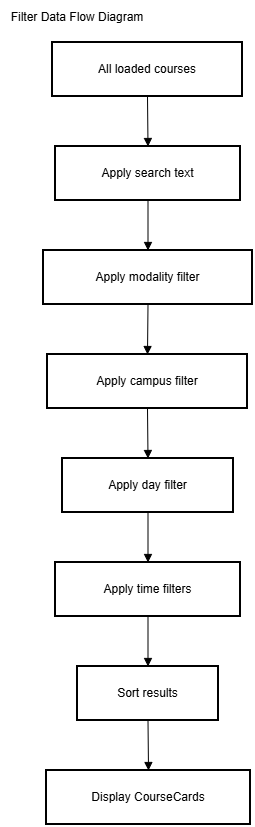

The diagram above was exported from draw.io. Its source (the exported page's mxGraphModel, read from the mxfile embedded in the PNG):
<mxGraphModel dx="1030" dy="562" grid="1" gridSize="10" guides="1" tooltips="1" connect="1" arrows="1" fold="1" page="1" pageScale="1" pageWidth="850" pageHeight="1100" math="0" shadow="0">
  <root>
    <mxCell id="0" />
    <mxCell id="1" parent="0" />
    <mxCell id="aPLsboykdnhRaTNXG8AX-1" parent="1" style="whiteSpace=wrap;strokeWidth=2;" value="All loaded courses" vertex="1">
      <mxGeometry height="54" width="190" x="330" y="80" as="geometry" />
    </mxCell>
    <mxCell id="aPLsboykdnhRaTNXG8AX-2" parent="1" style="whiteSpace=wrap;strokeWidth=2;" value="Apply search text" vertex="1">
      <mxGeometry height="54" width="185" x="333" y="184" as="geometry" />
    </mxCell>
    <mxCell id="aPLsboykdnhRaTNXG8AX-3" parent="1" style="whiteSpace=wrap;strokeWidth=2;" value="Apply modality filter" vertex="1">
      <mxGeometry height="54" width="209" x="321" y="288" as="geometry" />
    </mxCell>
    <mxCell id="aPLsboykdnhRaTNXG8AX-4" parent="1" style="whiteSpace=wrap;strokeWidth=2;" value="Apply campus filter" vertex="1">
      <mxGeometry height="54" width="200" x="325" y="392" as="geometry" />
    </mxCell>
    <mxCell id="aPLsboykdnhRaTNXG8AX-5" parent="1" style="whiteSpace=wrap;strokeWidth=2;" value="Apply day filter" vertex="1">
      <mxGeometry height="54" width="171" x="340" y="496" as="geometry" />
    </mxCell>
    <mxCell id="aPLsboykdnhRaTNXG8AX-6" parent="1" style="whiteSpace=wrap;strokeWidth=2;" value="Apply time filters" vertex="1">
      <mxGeometry height="54" width="185" x="333" y="600" as="geometry" />
    </mxCell>
    <mxCell id="aPLsboykdnhRaTNXG8AX-7" parent="1" style="whiteSpace=wrap;strokeWidth=2;" value="Sort results" vertex="1">
      <mxGeometry height="54" width="141" x="355" y="704" as="geometry" />
    </mxCell>
    <mxCell id="aPLsboykdnhRaTNXG8AX-8" parent="1" style="whiteSpace=wrap;strokeWidth=2;" value="Display CourseCards" vertex="1">
      <mxGeometry height="54" width="204" x="324" y="808" as="geometry" />
    </mxCell>
    <mxCell id="aPLsboykdnhRaTNXG8AX-9" edge="1" parent="1" source="aPLsboykdnhRaTNXG8AX-1" style="curved=1;startArrow=none;endArrow=block;exitX=0.5;exitY=1;entryX=0.5;entryY=0;rounded=0;" target="aPLsboykdnhRaTNXG8AX-2" value="">
      <mxGeometry relative="1" as="geometry">
        <Array as="points" />
      </mxGeometry>
    </mxCell>
    <mxCell id="aPLsboykdnhRaTNXG8AX-10" edge="1" parent="1" source="aPLsboykdnhRaTNXG8AX-2" style="curved=1;startArrow=none;endArrow=block;exitX=0.5;exitY=1;entryX=0.5;entryY=0;rounded=0;" target="aPLsboykdnhRaTNXG8AX-3" value="">
      <mxGeometry relative="1" as="geometry">
        <Array as="points" />
      </mxGeometry>
    </mxCell>
    <mxCell id="aPLsboykdnhRaTNXG8AX-11" edge="1" parent="1" source="aPLsboykdnhRaTNXG8AX-3" style="curved=1;startArrow=none;endArrow=block;exitX=0.5;exitY=1;entryX=0.5;entryY=0;rounded=0;" target="aPLsboykdnhRaTNXG8AX-4" value="">
      <mxGeometry relative="1" as="geometry">
        <Array as="points" />
      </mxGeometry>
    </mxCell>
    <mxCell id="aPLsboykdnhRaTNXG8AX-12" edge="1" parent="1" source="aPLsboykdnhRaTNXG8AX-4" style="curved=1;startArrow=none;endArrow=block;exitX=0.5;exitY=1;entryX=0.5;entryY=0;rounded=0;" target="aPLsboykdnhRaTNXG8AX-5" value="">
      <mxGeometry relative="1" as="geometry">
        <Array as="points" />
      </mxGeometry>
    </mxCell>
    <mxCell id="aPLsboykdnhRaTNXG8AX-13" edge="1" parent="1" source="aPLsboykdnhRaTNXG8AX-5" style="curved=1;startArrow=none;endArrow=block;exitX=0.5;exitY=1;entryX=0.5;entryY=0;rounded=0;" target="aPLsboykdnhRaTNXG8AX-6" value="">
      <mxGeometry relative="1" as="geometry">
        <Array as="points" />
      </mxGeometry>
    </mxCell>
    <mxCell id="aPLsboykdnhRaTNXG8AX-14" edge="1" parent="1" source="aPLsboykdnhRaTNXG8AX-6" style="curved=1;startArrow=none;endArrow=block;exitX=0.5;exitY=1;entryX=0.5;entryY=0;rounded=0;" target="aPLsboykdnhRaTNXG8AX-7" value="">
      <mxGeometry relative="1" as="geometry">
        <Array as="points" />
      </mxGeometry>
    </mxCell>
    <mxCell id="aPLsboykdnhRaTNXG8AX-15" edge="1" parent="1" source="aPLsboykdnhRaTNXG8AX-7" style="curved=1;startArrow=none;endArrow=block;exitX=0.5;exitY=1;entryX=0.5;entryY=0;rounded=0;" target="aPLsboykdnhRaTNXG8AX-8" value="">
      <mxGeometry relative="1" as="geometry">
        <Array as="points" />
      </mxGeometry>
    </mxCell>
    <mxCell id="aPLsboykdnhRaTNXG8AX-16" parent="1" style="text;html=1;whiteSpace=wrap;strokeColor=none;fillColor=none;align=center;verticalAlign=middle;rounded=0;" value="Filter Data Flow Diagram" vertex="1">
      <mxGeometry height="30" width="150" x="280" y="40" as="geometry" />
    </mxCell>
  </root>
</mxGraphModel>